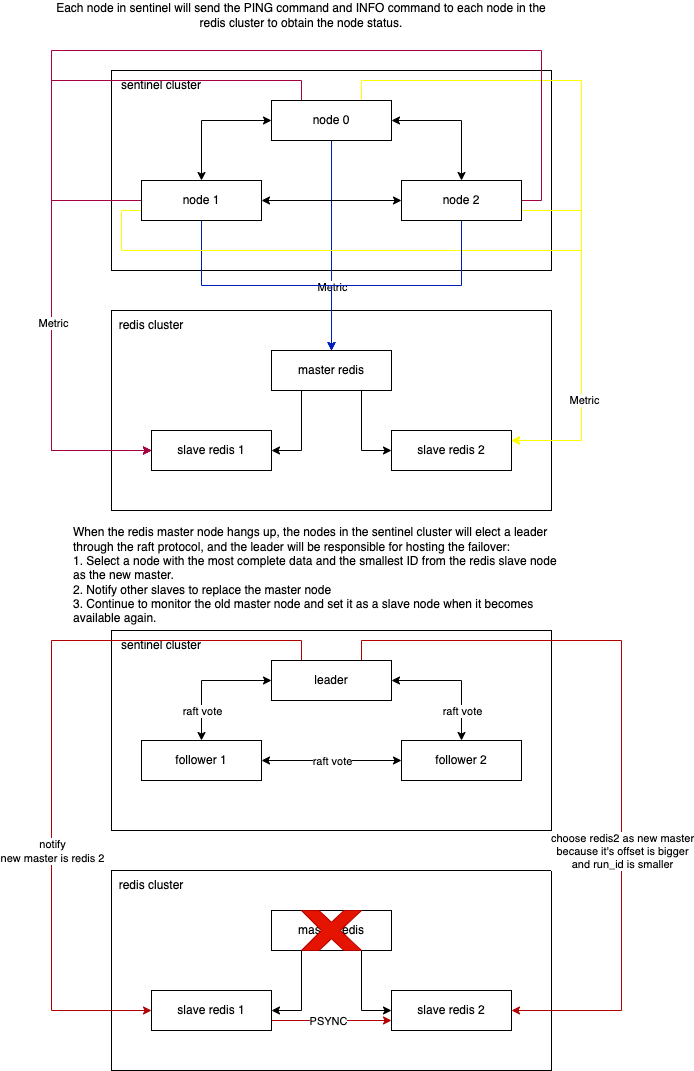

The diagram above was exported from draw.io. Its source (the exported page's mxGraphModel, read from the mxfile embedded in the PNG):
<mxGraphModel dx="1114" dy="1990" grid="1" gridSize="10" guides="1" tooltips="1" connect="1" arrows="1" fold="1" page="1" pageScale="1" pageWidth="827" pageHeight="1169" math="0" shadow="0">
  <root>
    <mxCell id="0" />
    <mxCell id="1" parent="0" />
    <mxCell id="kZUezzX6ORS-gNaQXJ-c-8" value="" style="rounded=0;whiteSpace=wrap;html=1;" vertex="1" parent="1">
      <mxGeometry x="200" y="240" width="440" height="200" as="geometry" />
    </mxCell>
    <mxCell id="kZUezzX6ORS-gNaQXJ-c-4" style="edgeStyle=orthogonalEdgeStyle;rounded=0;orthogonalLoop=1;jettySize=auto;html=1;exitX=0.75;exitY=1;exitDx=0;exitDy=0;entryX=0;entryY=0.5;entryDx=0;entryDy=0;" edge="1" parent="1" source="kZUezzX6ORS-gNaQXJ-c-1" target="kZUezzX6ORS-gNaQXJ-c-3">
      <mxGeometry relative="1" as="geometry" />
    </mxCell>
    <mxCell id="kZUezzX6ORS-gNaQXJ-c-5" style="edgeStyle=orthogonalEdgeStyle;rounded=0;orthogonalLoop=1;jettySize=auto;html=1;exitX=0.25;exitY=1;exitDx=0;exitDy=0;entryX=1;entryY=0.5;entryDx=0;entryDy=0;" edge="1" parent="1" source="kZUezzX6ORS-gNaQXJ-c-1" target="kZUezzX6ORS-gNaQXJ-c-2">
      <mxGeometry relative="1" as="geometry" />
    </mxCell>
    <mxCell id="kZUezzX6ORS-gNaQXJ-c-1" value="master redis" style="rounded=0;whiteSpace=wrap;html=1;" vertex="1" parent="1">
      <mxGeometry x="360" y="280" width="120" height="40" as="geometry" />
    </mxCell>
    <mxCell id="kZUezzX6ORS-gNaQXJ-c-2" value="slave redis 1" style="rounded=0;whiteSpace=wrap;html=1;" vertex="1" parent="1">
      <mxGeometry x="240" y="360" width="120" height="40" as="geometry" />
    </mxCell>
    <mxCell id="kZUezzX6ORS-gNaQXJ-c-3" value="slave redis 2" style="rounded=0;whiteSpace=wrap;html=1;" vertex="1" parent="1">
      <mxGeometry x="480" y="360" width="120" height="40" as="geometry" />
    </mxCell>
    <mxCell id="kZUezzX6ORS-gNaQXJ-c-9" value="redis cluster" style="text;html=1;strokeColor=none;fillColor=none;align=center;verticalAlign=middle;whiteSpace=wrap;rounded=0;" vertex="1" parent="1">
      <mxGeometry x="200" y="240" width="80" height="30" as="geometry" />
    </mxCell>
    <mxCell id="kZUezzX6ORS-gNaQXJ-c-10" value="" style="rounded=0;whiteSpace=wrap;html=1;" vertex="1" parent="1">
      <mxGeometry x="200" width="440" height="200" as="geometry" />
    </mxCell>
    <mxCell id="kZUezzX6ORS-gNaQXJ-c-11" value="sentinel&amp;nbsp;cluster" style="text;html=1;strokeColor=none;fillColor=none;align=center;verticalAlign=middle;whiteSpace=wrap;rounded=0;" vertex="1" parent="1">
      <mxGeometry x="200" width="100" height="30" as="geometry" />
    </mxCell>
    <mxCell id="kZUezzX6ORS-gNaQXJ-c-16" style="edgeStyle=orthogonalEdgeStyle;rounded=0;orthogonalLoop=1;jettySize=auto;html=1;exitX=0;exitY=0.5;exitDx=0;exitDy=0;startArrow=classic;startFill=1;" edge="1" parent="1" source="kZUezzX6ORS-gNaQXJ-c-12" target="kZUezzX6ORS-gNaQXJ-c-13">
      <mxGeometry relative="1" as="geometry" />
    </mxCell>
    <mxCell id="kZUezzX6ORS-gNaQXJ-c-17" style="edgeStyle=orthogonalEdgeStyle;rounded=0;orthogonalLoop=1;jettySize=auto;html=1;exitX=1;exitY=0.5;exitDx=0;exitDy=0;startArrow=classic;startFill=1;" edge="1" parent="1" source="kZUezzX6ORS-gNaQXJ-c-12" target="kZUezzX6ORS-gNaQXJ-c-14">
      <mxGeometry relative="1" as="geometry" />
    </mxCell>
    <mxCell id="kZUezzX6ORS-gNaQXJ-c-20" style="rounded=0;orthogonalLoop=1;jettySize=auto;html=1;exitX=0.5;exitY=1;exitDx=0;exitDy=0;entryX=0.5;entryY=0;entryDx=0;entryDy=0;fillColor=#0050ef;strokeColor=#001DBC;edgeStyle=orthogonalEdgeStyle;" edge="1" parent="1" source="kZUezzX6ORS-gNaQXJ-c-12" target="kZUezzX6ORS-gNaQXJ-c-1">
      <mxGeometry relative="1" as="geometry" />
    </mxCell>
    <mxCell id="kZUezzX6ORS-gNaQXJ-c-22" value="Metric" style="edgeLabel;html=1;align=center;verticalAlign=middle;resizable=0;points=[];" vertex="1" connectable="0" parent="kZUezzX6ORS-gNaQXJ-c-20">
      <mxGeometry x="0.4333" y="-2" relative="1" as="geometry">
        <mxPoint x="2" y="-4" as="offset" />
      </mxGeometry>
    </mxCell>
    <mxCell id="kZUezzX6ORS-gNaQXJ-c-26" style="rounded=0;orthogonalLoop=1;jettySize=auto;html=1;exitX=0.25;exitY=0;exitDx=0;exitDy=0;fillColor=#d80073;strokeColor=#A50040;edgeStyle=orthogonalEdgeStyle;entryX=0;entryY=0.5;entryDx=0;entryDy=0;" edge="1" parent="1" source="kZUezzX6ORS-gNaQXJ-c-12" target="kZUezzX6ORS-gNaQXJ-c-2">
      <mxGeometry relative="1" as="geometry">
        <mxPoint x="300" y="360" as="targetPoint" />
        <Array as="points">
          <mxPoint x="390" y="10" />
          <mxPoint x="140" y="10" />
          <mxPoint x="140" y="380" />
        </Array>
      </mxGeometry>
    </mxCell>
    <mxCell id="kZUezzX6ORS-gNaQXJ-c-30" style="edgeStyle=orthogonalEdgeStyle;rounded=0;orthogonalLoop=1;jettySize=auto;html=1;exitX=0.75;exitY=0;exitDx=0;exitDy=0;entryX=1;entryY=0.25;entryDx=0;entryDy=0;fillColor=#a20025;strokeColor=#FFFF00;" edge="1" parent="1" source="kZUezzX6ORS-gNaQXJ-c-12" target="kZUezzX6ORS-gNaQXJ-c-3">
      <mxGeometry relative="1" as="geometry">
        <Array as="points">
          <mxPoint x="450" y="10" />
          <mxPoint x="670" y="10" />
          <mxPoint x="670" y="370" />
        </Array>
      </mxGeometry>
    </mxCell>
    <mxCell id="kZUezzX6ORS-gNaQXJ-c-12" value="node 0" style="rounded=0;whiteSpace=wrap;html=1;" vertex="1" parent="1">
      <mxGeometry x="360" y="30" width="120" height="40" as="geometry" />
    </mxCell>
    <mxCell id="kZUezzX6ORS-gNaQXJ-c-15" style="edgeStyle=orthogonalEdgeStyle;rounded=0;orthogonalLoop=1;jettySize=auto;html=1;exitX=1;exitY=0.5;exitDx=0;exitDy=0;startArrow=classic;startFill=1;" edge="1" parent="1" source="kZUezzX6ORS-gNaQXJ-c-13" target="kZUezzX6ORS-gNaQXJ-c-14">
      <mxGeometry relative="1" as="geometry" />
    </mxCell>
    <mxCell id="kZUezzX6ORS-gNaQXJ-c-18" style="rounded=0;orthogonalLoop=1;jettySize=auto;html=1;exitX=0.5;exitY=1;exitDx=0;exitDy=0;entryX=0.5;entryY=0;entryDx=0;entryDy=0;fillColor=#0050ef;strokeColor=#001DBC;edgeStyle=orthogonalEdgeStyle;" edge="1" parent="1" source="kZUezzX6ORS-gNaQXJ-c-13" target="kZUezzX6ORS-gNaQXJ-c-1">
      <mxGeometry relative="1" as="geometry" />
    </mxCell>
    <mxCell id="kZUezzX6ORS-gNaQXJ-c-25" style="rounded=0;orthogonalLoop=1;jettySize=auto;html=1;exitX=0;exitY=0.5;exitDx=0;exitDy=0;fillColor=#d80073;strokeColor=#A50040;edgeStyle=orthogonalEdgeStyle;" edge="1" parent="1" source="kZUezzX6ORS-gNaQXJ-c-13" target="kZUezzX6ORS-gNaQXJ-c-2">
      <mxGeometry relative="1" as="geometry">
        <Array as="points">
          <mxPoint x="140" y="130" />
          <mxPoint x="140" y="380" />
        </Array>
      </mxGeometry>
    </mxCell>
    <mxCell id="kZUezzX6ORS-gNaQXJ-c-32" style="edgeStyle=orthogonalEdgeStyle;rounded=0;orthogonalLoop=1;jettySize=auto;html=1;exitX=0;exitY=0.75;exitDx=0;exitDy=0;entryX=1;entryY=0.25;entryDx=0;entryDy=0;strokeColor=#FFFF00;" edge="1" parent="1" source="kZUezzX6ORS-gNaQXJ-c-13" target="kZUezzX6ORS-gNaQXJ-c-3">
      <mxGeometry relative="1" as="geometry">
        <Array as="points">
          <mxPoint x="210" y="140" />
          <mxPoint x="210" y="180" />
          <mxPoint x="670" y="180" />
          <mxPoint x="670" y="370" />
        </Array>
      </mxGeometry>
    </mxCell>
    <mxCell id="kZUezzX6ORS-gNaQXJ-c-13" value="node 1" style="rounded=0;whiteSpace=wrap;html=1;" vertex="1" parent="1">
      <mxGeometry x="230" y="110" width="120" height="40" as="geometry" />
    </mxCell>
    <mxCell id="kZUezzX6ORS-gNaQXJ-c-19" style="rounded=0;orthogonalLoop=1;jettySize=auto;html=1;exitX=0.5;exitY=1;exitDx=0;exitDy=0;entryX=0.5;entryY=0;entryDx=0;entryDy=0;fillColor=#0050ef;strokeColor=#001DBC;edgeStyle=orthogonalEdgeStyle;" edge="1" parent="1" source="kZUezzX6ORS-gNaQXJ-c-14" target="kZUezzX6ORS-gNaQXJ-c-1">
      <mxGeometry relative="1" as="geometry" />
    </mxCell>
    <mxCell id="kZUezzX6ORS-gNaQXJ-c-27" style="rounded=0;orthogonalLoop=1;jettySize=auto;html=1;exitX=1;exitY=0.5;exitDx=0;exitDy=0;entryX=0;entryY=0.5;entryDx=0;entryDy=0;fillColor=#d80073;strokeColor=#A50040;edgeStyle=orthogonalEdgeStyle;" edge="1" parent="1" source="kZUezzX6ORS-gNaQXJ-c-14" target="kZUezzX6ORS-gNaQXJ-c-2">
      <mxGeometry relative="1" as="geometry">
        <Array as="points">
          <mxPoint x="630" y="130" />
          <mxPoint x="630" y="-20" />
          <mxPoint x="140" y="-20" />
          <mxPoint x="140" y="380" />
        </Array>
      </mxGeometry>
    </mxCell>
    <mxCell id="kZUezzX6ORS-gNaQXJ-c-29" value="Metric" style="edgeLabel;html=1;align=center;verticalAlign=middle;resizable=0;points=[];" vertex="1" connectable="0" parent="kZUezzX6ORS-gNaQXJ-c-27">
      <mxGeometry x="0.606" y="1" relative="1" as="geometry">
        <mxPoint y="1" as="offset" />
      </mxGeometry>
    </mxCell>
    <mxCell id="kZUezzX6ORS-gNaQXJ-c-31" style="edgeStyle=orthogonalEdgeStyle;rounded=0;orthogonalLoop=1;jettySize=auto;html=1;exitX=1;exitY=0.75;exitDx=0;exitDy=0;entryX=1;entryY=0.25;entryDx=0;entryDy=0;strokeColor=#FFFF00;" edge="1" parent="1" source="kZUezzX6ORS-gNaQXJ-c-14" target="kZUezzX6ORS-gNaQXJ-c-3">
      <mxGeometry relative="1" as="geometry">
        <Array as="points">
          <mxPoint x="670" y="140" />
          <mxPoint x="670" y="370" />
        </Array>
      </mxGeometry>
    </mxCell>
    <mxCell id="kZUezzX6ORS-gNaQXJ-c-33" value="Metric" style="edgeLabel;html=1;align=center;verticalAlign=middle;resizable=0;points=[];" vertex="1" connectable="0" parent="kZUezzX6ORS-gNaQXJ-c-31">
      <mxGeometry x="0.3806" y="2" relative="1" as="geometry">
        <mxPoint as="offset" />
      </mxGeometry>
    </mxCell>
    <mxCell id="kZUezzX6ORS-gNaQXJ-c-14" value="node 2" style="rounded=0;whiteSpace=wrap;html=1;" vertex="1" parent="1">
      <mxGeometry x="490" y="110" width="120" height="40" as="geometry" />
    </mxCell>
    <mxCell id="kZUezzX6ORS-gNaQXJ-c-34" value="" style="rounded=0;whiteSpace=wrap;html=1;" vertex="1" parent="1">
      <mxGeometry x="200" y="800" width="440" height="200" as="geometry" />
    </mxCell>
    <mxCell id="kZUezzX6ORS-gNaQXJ-c-35" style="edgeStyle=orthogonalEdgeStyle;rounded=0;orthogonalLoop=1;jettySize=auto;html=1;exitX=0.75;exitY=1;exitDx=0;exitDy=0;entryX=0;entryY=0.5;entryDx=0;entryDy=0;" edge="1" parent="1" source="kZUezzX6ORS-gNaQXJ-c-37" target="kZUezzX6ORS-gNaQXJ-c-39">
      <mxGeometry relative="1" as="geometry" />
    </mxCell>
    <mxCell id="kZUezzX6ORS-gNaQXJ-c-36" style="edgeStyle=orthogonalEdgeStyle;rounded=0;orthogonalLoop=1;jettySize=auto;html=1;exitX=0.25;exitY=1;exitDx=0;exitDy=0;entryX=1;entryY=0.5;entryDx=0;entryDy=0;" edge="1" parent="1" source="kZUezzX6ORS-gNaQXJ-c-37" target="kZUezzX6ORS-gNaQXJ-c-38">
      <mxGeometry relative="1" as="geometry" />
    </mxCell>
    <mxCell id="kZUezzX6ORS-gNaQXJ-c-37" value="master redis" style="rounded=0;whiteSpace=wrap;html=1;" vertex="1" parent="1">
      <mxGeometry x="360" y="840" width="120" height="40" as="geometry" />
    </mxCell>
    <mxCell id="kZUezzX6ORS-gNaQXJ-c-73" style="edgeStyle=orthogonalEdgeStyle;rounded=0;orthogonalLoop=1;jettySize=auto;html=1;exitX=1;exitY=0.75;exitDx=0;exitDy=0;entryX=0;entryY=0.75;entryDx=0;entryDy=0;fillColor=#e51400;strokeColor=#B20000;" edge="1" parent="1" source="kZUezzX6ORS-gNaQXJ-c-38" target="kZUezzX6ORS-gNaQXJ-c-39">
      <mxGeometry relative="1" as="geometry" />
    </mxCell>
    <mxCell id="kZUezzX6ORS-gNaQXJ-c-74" value="PSYNC" style="edgeLabel;html=1;align=center;verticalAlign=middle;resizable=0;points=[];" vertex="1" connectable="0" parent="kZUezzX6ORS-gNaQXJ-c-73">
      <mxGeometry x="-0.0667" y="1" relative="1" as="geometry">
        <mxPoint y="1" as="offset" />
      </mxGeometry>
    </mxCell>
    <mxCell id="kZUezzX6ORS-gNaQXJ-c-38" value="slave redis 1" style="rounded=0;whiteSpace=wrap;html=1;" vertex="1" parent="1">
      <mxGeometry x="240" y="920" width="120" height="40" as="geometry" />
    </mxCell>
    <mxCell id="kZUezzX6ORS-gNaQXJ-c-39" value="slave redis 2" style="rounded=0;whiteSpace=wrap;html=1;" vertex="1" parent="1">
      <mxGeometry x="480" y="920" width="120" height="40" as="geometry" />
    </mxCell>
    <mxCell id="kZUezzX6ORS-gNaQXJ-c-40" value="redis cluster" style="text;html=1;strokeColor=none;fillColor=none;align=center;verticalAlign=middle;whiteSpace=wrap;rounded=0;" vertex="1" parent="1">
      <mxGeometry x="200" y="800" width="80" height="30" as="geometry" />
    </mxCell>
    <mxCell id="kZUezzX6ORS-gNaQXJ-c-41" value="" style="rounded=0;whiteSpace=wrap;html=1;" vertex="1" parent="1">
      <mxGeometry x="200" y="560" width="440" height="200" as="geometry" />
    </mxCell>
    <mxCell id="kZUezzX6ORS-gNaQXJ-c-42" value="sentinel&amp;nbsp;cluster" style="text;html=1;strokeColor=none;fillColor=none;align=center;verticalAlign=middle;whiteSpace=wrap;rounded=0;" vertex="1" parent="1">
      <mxGeometry x="200" y="560" width="100" height="30" as="geometry" />
    </mxCell>
    <mxCell id="kZUezzX6ORS-gNaQXJ-c-43" style="edgeStyle=orthogonalEdgeStyle;rounded=0;orthogonalLoop=1;jettySize=auto;html=1;exitX=0;exitY=0.5;exitDx=0;exitDy=0;startArrow=classic;startFill=1;" edge="1" parent="1" source="kZUezzX6ORS-gNaQXJ-c-49" target="kZUezzX6ORS-gNaQXJ-c-54">
      <mxGeometry relative="1" as="geometry" />
    </mxCell>
    <mxCell id="kZUezzX6ORS-gNaQXJ-c-64" value="raft vote" style="edgeLabel;html=1;align=center;verticalAlign=middle;resizable=0;points=[];" vertex="1" connectable="0" parent="kZUezzX6ORS-gNaQXJ-c-43">
      <mxGeometry x="0.3769" y="1" relative="1" as="geometry">
        <mxPoint x="-1" y="11" as="offset" />
      </mxGeometry>
    </mxCell>
    <mxCell id="kZUezzX6ORS-gNaQXJ-c-44" style="edgeStyle=orthogonalEdgeStyle;rounded=0;orthogonalLoop=1;jettySize=auto;html=1;exitX=1;exitY=0.5;exitDx=0;exitDy=0;startArrow=classic;startFill=1;" edge="1" parent="1" source="kZUezzX6ORS-gNaQXJ-c-49" target="kZUezzX6ORS-gNaQXJ-c-60">
      <mxGeometry relative="1" as="geometry" />
    </mxCell>
    <mxCell id="kZUezzX6ORS-gNaQXJ-c-65" value="raft vote" style="edgeLabel;html=1;align=center;verticalAlign=middle;resizable=0;points=[];" vertex="1" connectable="0" parent="kZUezzX6ORS-gNaQXJ-c-44">
      <mxGeometry x="-0.1231" y="-1" relative="1" as="geometry">
        <mxPoint x="13" y="29" as="offset" />
      </mxGeometry>
    </mxCell>
    <mxCell id="kZUezzX6ORS-gNaQXJ-c-66" style="edgeStyle=orthogonalEdgeStyle;rounded=0;orthogonalLoop=1;jettySize=auto;html=1;exitX=0.75;exitY=0;exitDx=0;exitDy=0;entryX=1;entryY=0.5;entryDx=0;entryDy=0;fillColor=#e51400;strokeColor=#B20000;" edge="1" parent="1" source="kZUezzX6ORS-gNaQXJ-c-49" target="kZUezzX6ORS-gNaQXJ-c-39">
      <mxGeometry relative="1" as="geometry">
        <Array as="points">
          <mxPoint x="450" y="570" />
          <mxPoint x="710" y="570" />
          <mxPoint x="710" y="940" />
        </Array>
      </mxGeometry>
    </mxCell>
    <mxCell id="kZUezzX6ORS-gNaQXJ-c-67" value="choose redis2 as new master&lt;br&gt;because it's offset is bigger&lt;br&gt;and run_id is smaller" style="edgeLabel;html=1;align=center;verticalAlign=middle;resizable=0;points=[];" vertex="1" connectable="0" parent="kZUezzX6ORS-gNaQXJ-c-66">
      <mxGeometry x="0.2367" y="1" relative="1" as="geometry">
        <mxPoint x="-1" y="20" as="offset" />
      </mxGeometry>
    </mxCell>
    <mxCell id="kZUezzX6ORS-gNaQXJ-c-68" style="edgeStyle=orthogonalEdgeStyle;rounded=0;orthogonalLoop=1;jettySize=auto;html=1;exitX=0.25;exitY=0;exitDx=0;exitDy=0;entryX=0;entryY=0.5;entryDx=0;entryDy=0;fillColor=#e51400;strokeColor=#B20000;" edge="1" parent="1" source="kZUezzX6ORS-gNaQXJ-c-49" target="kZUezzX6ORS-gNaQXJ-c-38">
      <mxGeometry relative="1" as="geometry">
        <Array as="points">
          <mxPoint x="390" y="570" />
          <mxPoint x="140" y="570" />
          <mxPoint x="140" y="940" />
        </Array>
      </mxGeometry>
    </mxCell>
    <mxCell id="kZUezzX6ORS-gNaQXJ-c-69" value="notify&lt;br&gt;new master is redis 2" style="edgeLabel;html=1;align=center;verticalAlign=middle;resizable=0;points=[];" vertex="1" connectable="0" parent="kZUezzX6ORS-gNaQXJ-c-68">
      <mxGeometry x="0.3149" y="-3" relative="1" as="geometry">
        <mxPoint x="3" y="-7" as="offset" />
      </mxGeometry>
    </mxCell>
    <mxCell id="kZUezzX6ORS-gNaQXJ-c-49" value="leader" style="rounded=0;whiteSpace=wrap;html=1;" vertex="1" parent="1">
      <mxGeometry x="360" y="590" width="120" height="40" as="geometry" />
    </mxCell>
    <mxCell id="kZUezzX6ORS-gNaQXJ-c-50" style="edgeStyle=orthogonalEdgeStyle;rounded=0;orthogonalLoop=1;jettySize=auto;html=1;exitX=1;exitY=0.5;exitDx=0;exitDy=0;startArrow=classic;startFill=1;" edge="1" parent="1" source="kZUezzX6ORS-gNaQXJ-c-54" target="kZUezzX6ORS-gNaQXJ-c-60">
      <mxGeometry relative="1" as="geometry" />
    </mxCell>
    <mxCell id="kZUezzX6ORS-gNaQXJ-c-63" value="raft vote" style="edgeLabel;html=1;align=center;verticalAlign=middle;resizable=0;points=[];" vertex="1" connectable="0" parent="kZUezzX6ORS-gNaQXJ-c-50">
      <mxGeometry x="-0.3143" y="-1" relative="1" as="geometry">
        <mxPoint x="22" y="-1" as="offset" />
      </mxGeometry>
    </mxCell>
    <mxCell id="kZUezzX6ORS-gNaQXJ-c-54" value="follower 1" style="rounded=0;whiteSpace=wrap;html=1;" vertex="1" parent="1">
      <mxGeometry x="230" y="670" width="120" height="40" as="geometry" />
    </mxCell>
    <mxCell id="kZUezzX6ORS-gNaQXJ-c-60" value="follower 2" style="rounded=0;whiteSpace=wrap;html=1;" vertex="1" parent="1">
      <mxGeometry x="490" y="670" width="120" height="40" as="geometry" />
    </mxCell>
    <mxCell id="kZUezzX6ORS-gNaQXJ-c-61" value="Each node in sentinel will send the PING command and INFO command to each node in the redis cluster to obtain the node status." style="text;html=1;strokeColor=none;fillColor=none;align=center;verticalAlign=middle;whiteSpace=wrap;rounded=0;" vertex="1" parent="1">
      <mxGeometry x="140" y="-70" width="500" height="30" as="geometry" />
    </mxCell>
    <mxCell id="kZUezzX6ORS-gNaQXJ-c-62" value="" style="verticalLabelPosition=bottom;verticalAlign=top;html=1;shape=mxgraph.basic.x;fillColor=#e51400;fontColor=#ffffff;strokeColor=#B20000;" vertex="1" parent="1">
      <mxGeometry x="390" y="840" width="60" height="40" as="geometry" />
    </mxCell>
    <mxCell id="DiVT8M318Uxa1ryQ4Fcq-1" value="&lt;div&gt;When the redis master node hangs up, the nodes in the sentinel cluster will elect a leader through the raft protocol, and the leader will be responsible for hosting the failover:&lt;/div&gt;&lt;div&gt;1. Select a node with the most complete data and the smallest ID from the redis slave node as the new master.&lt;/div&gt;&lt;div&gt;2. Notify other slaves to replace the master node&lt;/div&gt;&lt;div&gt;3. Continue to monitor the old master node and set it as a slave node when it becomes available again.&lt;/div&gt;" style="text;html=1;strokeColor=none;fillColor=none;align=left;verticalAlign=middle;whiteSpace=wrap;rounded=0;" vertex="1" parent="1">
      <mxGeometry x="160" y="450" width="500" height="110" as="geometry" />
    </mxCell>
  </root>
</mxGraphModel>